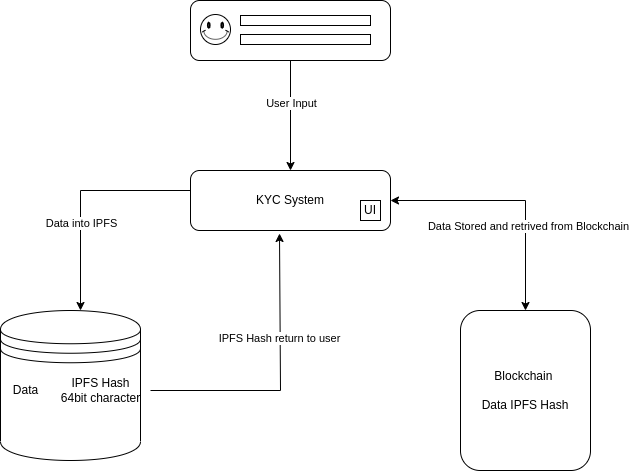

The diagram above was exported from draw.io. Its source (the exported page's mxGraphModel, read from the mxfile embedded in the PNG):
<mxGraphModel dx="1422" dy="878" grid="1" gridSize="10" guides="1" tooltips="1" connect="1" arrows="1" fold="1" page="1" pageScale="1" pageWidth="850" pageHeight="1100" math="0" shadow="0">
  <root>
    <mxCell id="0" />
    <mxCell id="1" parent="0" />
    <mxCell id="657qVsgE_pgBkknrk0I9-1" value="" style="rounded=1;whiteSpace=wrap;html=1;" parent="1" vertex="1">
      <mxGeometry x="280" y="110" width="200" height="60" as="geometry" />
    </mxCell>
    <mxCell id="657qVsgE_pgBkknrk0I9-2" value="" style="endArrow=classic;html=1;rounded=0;exitX=0.5;exitY=1;exitDx=0;exitDy=0;" parent="1" source="657qVsgE_pgBkknrk0I9-1" edge="1">
      <mxGeometry width="50" height="50" relative="1" as="geometry">
        <mxPoint x="400" y="470" as="sourcePoint" />
        <mxPoint x="380" y="280" as="targetPoint" />
      </mxGeometry>
    </mxCell>
    <mxCell id="eHQKrjIhuCuuOz6V1PRA-5" value="User Input" style="edgeLabel;html=1;align=center;verticalAlign=middle;resizable=0;points=[];" parent="657qVsgE_pgBkknrk0I9-2" vertex="1" connectable="0">
      <mxGeometry x="-0.2364" relative="1" as="geometry">
        <mxPoint as="offset" />
      </mxGeometry>
    </mxCell>
    <mxCell id="657qVsgE_pgBkknrk0I9-7" value="" style="rounded=0;whiteSpace=wrap;html=1;" parent="1" vertex="1">
      <mxGeometry x="330" y="125" width="130" height="10" as="geometry" />
    </mxCell>
    <mxCell id="657qVsgE_pgBkknrk0I9-8" value="" style="rounded=0;whiteSpace=wrap;html=1;" parent="1" vertex="1">
      <mxGeometry x="330" y="144" width="130" height="10" as="geometry" />
    </mxCell>
    <mxCell id="657qVsgE_pgBkknrk0I9-25" style="edgeStyle=orthogonalEdgeStyle;rounded=0;orthogonalLoop=1;jettySize=auto;html=1;" parent="1" source="657qVsgE_pgBkknrk0I9-13" edge="1">
      <mxGeometry relative="1" as="geometry">
        <mxPoint x="170" y="420" as="targetPoint" />
        <Array as="points">
          <mxPoint x="170" y="300" />
        </Array>
      </mxGeometry>
    </mxCell>
    <mxCell id="eHQKrjIhuCuuOz6V1PRA-2" value="Data into IPFS" style="edgeLabel;html=1;align=center;verticalAlign=middle;resizable=0;points=[];" parent="657qVsgE_pgBkknrk0I9-25" vertex="1" connectable="0">
      <mxGeometry x="0.2348" relative="1" as="geometry">
        <mxPoint as="offset" />
      </mxGeometry>
    </mxCell>
    <mxCell id="657qVsgE_pgBkknrk0I9-13" value="KYC System" style="rounded=1;whiteSpace=wrap;html=1;" parent="1" vertex="1">
      <mxGeometry x="280" y="280" width="200" height="60" as="geometry" />
    </mxCell>
    <mxCell id="657qVsgE_pgBkknrk0I9-12" value="UI" style="whiteSpace=wrap;html=1;aspect=fixed;" parent="1" vertex="1">
      <mxGeometry x="450" y="310" width="20" height="20" as="geometry" />
    </mxCell>
    <mxCell id="657qVsgE_pgBkknrk0I9-26" style="edgeStyle=orthogonalEdgeStyle;rounded=0;orthogonalLoop=1;jettySize=auto;html=1;entryX=0.445;entryY=1.05;entryDx=0;entryDy=0;entryPerimeter=0;" parent="1" source="657qVsgE_pgBkknrk0I9-23" target="657qVsgE_pgBkknrk0I9-13" edge="1">
      <mxGeometry relative="1" as="geometry">
        <mxPoint x="330" y="350" as="targetPoint" />
        <mxPoint x="240" y="500" as="sourcePoint" />
        <Array as="points">
          <mxPoint x="370" y="500" />
        </Array>
      </mxGeometry>
    </mxCell>
    <mxCell id="eHQKrjIhuCuuOz6V1PRA-3" value="IPFS Hash return to user" style="edgeLabel;html=1;align=center;verticalAlign=middle;resizable=0;points=[];" parent="657qVsgE_pgBkknrk0I9-26" vertex="1" connectable="0">
      <mxGeometry x="0.2727" y="1" relative="1" as="geometry">
        <mxPoint as="offset" />
      </mxGeometry>
    </mxCell>
    <mxCell id="657qVsgE_pgBkknrk0I9-22" value="Blockchain&amp;nbsp;&lt;br&gt;&lt;br&gt;Data IPFS Hash" style="rounded=1;whiteSpace=wrap;html=1;" parent="1" vertex="1">
      <mxGeometry x="550" y="420" width="130" height="160" as="geometry" />
    </mxCell>
    <mxCell id="657qVsgE_pgBkknrk0I9-29" value="" style="shape=datastore;whiteSpace=wrap;html=1;" parent="1" vertex="1">
      <mxGeometry x="90" y="420" width="140" height="150" as="geometry" />
    </mxCell>
    <mxCell id="657qVsgE_pgBkknrk0I9-24" value="Data" style="text;html=1;align=center;verticalAlign=middle;resizable=0;points=[];autosize=1;strokeColor=none;fillColor=none;" parent="1" vertex="1">
      <mxGeometry x="90" y="485" width="50" height="30" as="geometry" />
    </mxCell>
    <mxCell id="657qVsgE_pgBkknrk0I9-23" value="IPFS Hash&lt;br&gt;64bit character" style="text;html=1;align=center;verticalAlign=middle;resizable=0;points=[];autosize=1;strokeColor=none;fillColor=none;" parent="1" vertex="1">
      <mxGeometry x="140" y="480" width="100" height="40" as="geometry" />
    </mxCell>
    <mxCell id="657qVsgE_pgBkknrk0I9-30" value="" style="verticalLabelPosition=bottom;verticalAlign=top;html=1;shape=mxgraph.basic.smiley" parent="1" vertex="1">
      <mxGeometry x="290" y="124" width="30" height="30" as="geometry" />
    </mxCell>
    <mxCell id="657qVsgE_pgBkknrk0I9-31" value="" style="endArrow=classic;startArrow=classic;html=1;rounded=0;entryX=0.5;entryY=0;entryDx=0;entryDy=0;exitX=1;exitY=0.5;exitDx=0;exitDy=0;" parent="1" source="657qVsgE_pgBkknrk0I9-13" target="657qVsgE_pgBkknrk0I9-22" edge="1">
      <mxGeometry width="50" height="50" relative="1" as="geometry">
        <mxPoint x="400" y="470" as="sourcePoint" />
        <mxPoint x="450" y="420" as="targetPoint" />
        <Array as="points">
          <mxPoint x="615" y="310" />
        </Array>
      </mxGeometry>
    </mxCell>
    <mxCell id="eHQKrjIhuCuuOz6V1PRA-4" value="Data Stored and retrived from Blockchain" style="edgeLabel;html=1;align=center;verticalAlign=middle;resizable=0;points=[];" parent="657qVsgE_pgBkknrk0I9-31" vertex="1" connectable="0">
      <mxGeometry x="0.3061" y="2" relative="1" as="geometry">
        <mxPoint as="offset" />
      </mxGeometry>
    </mxCell>
  </root>
</mxGraphModel>